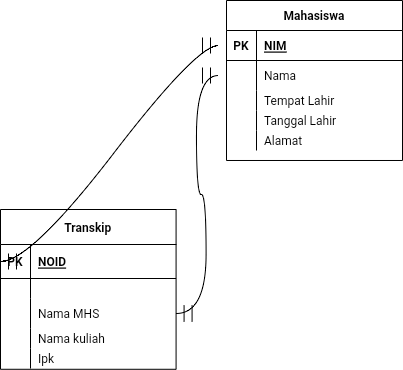

The diagram above was exported from draw.io. Its source (the exported page's mxGraphModel, read from the mxfile embedded in the PNG):
<mxGraphModel dx="399" dy="1298" grid="0" gridSize="10" guides="1" tooltips="1" connect="1" arrows="1" fold="1" page="0" pageScale="1" pageWidth="850" pageHeight="1100" math="0" shadow="0">
  <root>
    <mxCell id="0" />
    <mxCell id="1" parent="0" />
    <mxCell id="NHYIOXynNQucZU0UsJtQ-14" value="Transkip" style="shape=table;startSize=35;container=1;collapsible=1;childLayout=tableLayout;fixedRows=1;rowLines=0;fontStyle=1;align=center;resizeLast=1;hachureGap=4;" parent="1" vertex="1">
      <mxGeometry x="108" y="85" width="175.58081732855902" height="159.7828436957464" as="geometry" />
    </mxCell>
    <mxCell id="NHYIOXynNQucZU0UsJtQ-15" value="" style="shape=tableRow;horizontal=0;startSize=0;swimlaneHead=0;swimlaneBody=0;fillColor=none;collapsible=0;dropTarget=0;points=[[0,0.5],[1,0.5]];portConstraint=eastwest;top=0;left=0;right=0;bottom=1;hachureGap=4;" parent="NHYIOXynNQucZU0UsJtQ-14" vertex="1">
      <mxGeometry y="35" width="175.58081732855902" height="34" as="geometry" />
    </mxCell>
    <mxCell id="NHYIOXynNQucZU0UsJtQ-16" value="PK" style="shape=partialRectangle;connectable=0;fillColor=none;top=0;left=0;bottom=0;right=0;fontStyle=1;overflow=hidden;hachureGap=4;" parent="NHYIOXynNQucZU0UsJtQ-15" vertex="1">
      <mxGeometry width="30" height="34" as="geometry">
        <mxRectangle width="30" height="34" as="alternateBounds" />
      </mxGeometry>
    </mxCell>
    <mxCell id="NHYIOXynNQucZU0UsJtQ-17" value="NOID" style="shape=partialRectangle;connectable=0;fillColor=none;top=0;left=0;bottom=0;right=0;align=left;spacingLeft=6;fontStyle=5;overflow=hidden;hachureGap=4;" parent="NHYIOXynNQucZU0UsJtQ-15" vertex="1">
      <mxGeometry x="30" width="145.58081732855902" height="34" as="geometry">
        <mxRectangle width="145.58081732855902" height="34" as="alternateBounds" />
      </mxGeometry>
    </mxCell>
    <mxCell id="NHYIOXynNQucZU0UsJtQ-27" value="" style="shape=tableRow;horizontal=0;startSize=0;swimlaneHead=0;swimlaneBody=0;fillColor=none;collapsible=0;dropTarget=0;points=[[0,0.5],[1,0.5]];portConstraint=eastwest;top=0;left=0;right=0;bottom=0;hachureGap=4;" parent="NHYIOXynNQucZU0UsJtQ-14" vertex="1">
      <mxGeometry y="69" width="175.58081732855902" height="20" as="geometry" />
    </mxCell>
    <mxCell id="NHYIOXynNQucZU0UsJtQ-28" value="" style="shape=partialRectangle;connectable=0;fillColor=none;top=0;left=0;bottom=0;right=0;editable=1;overflow=hidden;hachureGap=4;" parent="NHYIOXynNQucZU0UsJtQ-27" vertex="1">
      <mxGeometry width="30" height="20" as="geometry">
        <mxRectangle width="30" height="20" as="alternateBounds" />
      </mxGeometry>
    </mxCell>
    <mxCell id="NHYIOXynNQucZU0UsJtQ-29" value="" style="shape=partialRectangle;connectable=0;fillColor=none;top=0;left=0;bottom=0;right=0;align=left;spacingLeft=6;overflow=hidden;hachureGap=4;" parent="NHYIOXynNQucZU0UsJtQ-27" vertex="1">
      <mxGeometry x="30" width="145.58081732855902" height="20" as="geometry">
        <mxRectangle width="145.58081732855902" height="20" as="alternateBounds" />
      </mxGeometry>
    </mxCell>
    <mxCell id="NHYIOXynNQucZU0UsJtQ-18" value="" style="shape=tableRow;horizontal=0;startSize=0;swimlaneHead=0;swimlaneBody=0;fillColor=none;collapsible=0;dropTarget=0;points=[[0,0.5],[1,0.5]];portConstraint=eastwest;top=0;left=0;right=0;bottom=0;hachureGap=4;" parent="NHYIOXynNQucZU0UsJtQ-14" vertex="1">
      <mxGeometry y="89" width="175.58081732855902" height="30" as="geometry" />
    </mxCell>
    <mxCell id="NHYIOXynNQucZU0UsJtQ-19" value="" style="shape=partialRectangle;connectable=0;fillColor=none;top=0;left=0;bottom=0;right=0;editable=1;overflow=hidden;hachureGap=4;" parent="NHYIOXynNQucZU0UsJtQ-18" vertex="1">
      <mxGeometry width="30" height="30" as="geometry">
        <mxRectangle width="30" height="30" as="alternateBounds" />
      </mxGeometry>
    </mxCell>
    <mxCell id="NHYIOXynNQucZU0UsJtQ-20" value="Nama MHS" style="shape=partialRectangle;connectable=0;fillColor=none;top=0;left=0;bottom=0;right=0;align=left;spacingLeft=6;overflow=hidden;hachureGap=4;" parent="NHYIOXynNQucZU0UsJtQ-18" vertex="1">
      <mxGeometry x="30" width="145.58081732855902" height="30" as="geometry">
        <mxRectangle width="145.58081732855902" height="30" as="alternateBounds" />
      </mxGeometry>
    </mxCell>
    <mxCell id="NHYIOXynNQucZU0UsJtQ-21" value="" style="shape=tableRow;horizontal=0;startSize=0;swimlaneHead=0;swimlaneBody=0;fillColor=none;collapsible=0;dropTarget=0;points=[[0,0.5],[1,0.5]];portConstraint=eastwest;top=0;left=0;right=0;bottom=0;hachureGap=4;" parent="NHYIOXynNQucZU0UsJtQ-14" vertex="1">
      <mxGeometry y="119" width="175.58081732855902" height="20" as="geometry" />
    </mxCell>
    <mxCell id="NHYIOXynNQucZU0UsJtQ-22" value="" style="shape=partialRectangle;connectable=0;fillColor=none;top=0;left=0;bottom=0;right=0;editable=1;overflow=hidden;hachureGap=4;" parent="NHYIOXynNQucZU0UsJtQ-21" vertex="1">
      <mxGeometry width="30" height="20" as="geometry">
        <mxRectangle width="30" height="20" as="alternateBounds" />
      </mxGeometry>
    </mxCell>
    <mxCell id="NHYIOXynNQucZU0UsJtQ-23" value="Nama kuliah" style="shape=partialRectangle;connectable=0;fillColor=none;top=0;left=0;bottom=0;right=0;align=left;spacingLeft=6;overflow=hidden;hachureGap=4;" parent="NHYIOXynNQucZU0UsJtQ-21" vertex="1">
      <mxGeometry x="30" width="145.58081732855902" height="20" as="geometry">
        <mxRectangle width="145.58081732855902" height="20" as="alternateBounds" />
      </mxGeometry>
    </mxCell>
    <mxCell id="NHYIOXynNQucZU0UsJtQ-24" value="" style="shape=tableRow;horizontal=0;startSize=0;swimlaneHead=0;swimlaneBody=0;fillColor=none;collapsible=0;dropTarget=0;points=[[0,0.5],[1,0.5]];portConstraint=eastwest;top=0;left=0;right=0;bottom=0;hachureGap=4;" parent="NHYIOXynNQucZU0UsJtQ-14" vertex="1">
      <mxGeometry y="139" width="175.58081732855902" height="20" as="geometry" />
    </mxCell>
    <mxCell id="NHYIOXynNQucZU0UsJtQ-25" value="" style="shape=partialRectangle;connectable=0;fillColor=none;top=0;left=0;bottom=0;right=0;editable=1;overflow=hidden;hachureGap=4;" parent="NHYIOXynNQucZU0UsJtQ-24" vertex="1">
      <mxGeometry width="30" height="20" as="geometry">
        <mxRectangle width="30" height="20" as="alternateBounds" />
      </mxGeometry>
    </mxCell>
    <mxCell id="NHYIOXynNQucZU0UsJtQ-26" value="Ipk" style="shape=partialRectangle;connectable=0;fillColor=none;top=0;left=0;bottom=0;right=0;align=left;spacingLeft=6;overflow=hidden;hachureGap=4;" parent="NHYIOXynNQucZU0UsJtQ-24" vertex="1">
      <mxGeometry x="30" width="145.58081732855902" height="20" as="geometry">
        <mxRectangle width="145.58081732855902" height="20" as="alternateBounds" />
      </mxGeometry>
    </mxCell>
    <mxCell id="Yv4DMeRqjqy8cOkf-zM2-4" value="Mahasiswa" style="shape=table;startSize=30;container=1;collapsible=1;childLayout=tableLayout;fixedRows=1;rowLines=0;fontStyle=1;align=center;resizeLast=1;hachureGap=4;" vertex="1" parent="1">
      <mxGeometry x="334" y="-124" width="176" height="159.9898963120404" as="geometry" />
    </mxCell>
    <mxCell id="Yv4DMeRqjqy8cOkf-zM2-5" value="" style="shape=tableRow;horizontal=0;startSize=0;swimlaneHead=0;swimlaneBody=0;fillColor=none;collapsible=0;dropTarget=0;points=[[0,0.5],[1,0.5]];portConstraint=eastwest;top=0;left=0;right=0;bottom=1;hachureGap=4;" vertex="1" parent="Yv4DMeRqjqy8cOkf-zM2-4">
      <mxGeometry y="30" width="176" height="30" as="geometry" />
    </mxCell>
    <mxCell id="Yv4DMeRqjqy8cOkf-zM2-6" value="PK" style="shape=partialRectangle;connectable=0;fillColor=none;top=0;left=0;bottom=0;right=0;fontStyle=1;overflow=hidden;hachureGap=4;" vertex="1" parent="Yv4DMeRqjqy8cOkf-zM2-5">
      <mxGeometry width="30" height="30" as="geometry">
        <mxRectangle width="30" height="30" as="alternateBounds" />
      </mxGeometry>
    </mxCell>
    <mxCell id="Yv4DMeRqjqy8cOkf-zM2-7" value="NIM" style="shape=partialRectangle;connectable=0;fillColor=none;top=0;left=0;bottom=0;right=0;align=left;spacingLeft=6;fontStyle=5;overflow=hidden;hachureGap=4;" vertex="1" parent="Yv4DMeRqjqy8cOkf-zM2-5">
      <mxGeometry x="30" width="146" height="30" as="geometry">
        <mxRectangle width="146" height="30" as="alternateBounds" />
      </mxGeometry>
    </mxCell>
    <mxCell id="Yv4DMeRqjqy8cOkf-zM2-8" value="" style="shape=tableRow;horizontal=0;startSize=0;swimlaneHead=0;swimlaneBody=0;fillColor=none;collapsible=0;dropTarget=0;points=[[0,0.5],[1,0.5]];portConstraint=eastwest;top=0;left=0;right=0;bottom=0;hachureGap=4;" vertex="1" parent="Yv4DMeRqjqy8cOkf-zM2-4">
      <mxGeometry y="60" width="176" height="30" as="geometry" />
    </mxCell>
    <mxCell id="Yv4DMeRqjqy8cOkf-zM2-9" value="" style="shape=partialRectangle;connectable=0;fillColor=none;top=0;left=0;bottom=0;right=0;editable=1;overflow=hidden;hachureGap=4;" vertex="1" parent="Yv4DMeRqjqy8cOkf-zM2-8">
      <mxGeometry width="30" height="30" as="geometry">
        <mxRectangle width="30" height="30" as="alternateBounds" />
      </mxGeometry>
    </mxCell>
    <mxCell id="Yv4DMeRqjqy8cOkf-zM2-10" value="Nama" style="shape=partialRectangle;connectable=0;fillColor=none;top=0;left=0;bottom=0;right=0;align=left;spacingLeft=6;overflow=hidden;hachureGap=4;" vertex="1" parent="Yv4DMeRqjqy8cOkf-zM2-8">
      <mxGeometry x="30" width="146" height="30" as="geometry">
        <mxRectangle width="146" height="30" as="alternateBounds" />
      </mxGeometry>
    </mxCell>
    <mxCell id="Yv4DMeRqjqy8cOkf-zM2-11" value="" style="shape=tableRow;horizontal=0;startSize=0;swimlaneHead=0;swimlaneBody=0;fillColor=none;collapsible=0;dropTarget=0;points=[[0,0.5],[1,0.5]];portConstraint=eastwest;top=0;left=0;right=0;bottom=0;hachureGap=4;" vertex="1" parent="Yv4DMeRqjqy8cOkf-zM2-4">
      <mxGeometry y="90" width="176" height="20" as="geometry" />
    </mxCell>
    <mxCell id="Yv4DMeRqjqy8cOkf-zM2-12" value="" style="shape=partialRectangle;connectable=0;fillColor=none;top=0;left=0;bottom=0;right=0;editable=1;overflow=hidden;hachureGap=4;" vertex="1" parent="Yv4DMeRqjqy8cOkf-zM2-11">
      <mxGeometry width="30" height="20" as="geometry">
        <mxRectangle width="30" height="20" as="alternateBounds" />
      </mxGeometry>
    </mxCell>
    <mxCell id="Yv4DMeRqjqy8cOkf-zM2-13" value="Tempat Lahir" style="shape=partialRectangle;connectable=0;fillColor=none;top=0;left=0;bottom=0;right=0;align=left;spacingLeft=6;overflow=hidden;hachureGap=4;" vertex="1" parent="Yv4DMeRqjqy8cOkf-zM2-11">
      <mxGeometry x="30" width="146" height="20" as="geometry">
        <mxRectangle width="146" height="20" as="alternateBounds" />
      </mxGeometry>
    </mxCell>
    <mxCell id="Yv4DMeRqjqy8cOkf-zM2-17" value="" style="shape=tableRow;horizontal=0;startSize=0;swimlaneHead=0;swimlaneBody=0;fillColor=none;collapsible=0;dropTarget=0;points=[[0,0.5],[1,0.5]];portConstraint=eastwest;top=0;left=0;right=0;bottom=0;hachureGap=4;" vertex="1" parent="Yv4DMeRqjqy8cOkf-zM2-4">
      <mxGeometry y="110" width="176" height="20" as="geometry" />
    </mxCell>
    <mxCell id="Yv4DMeRqjqy8cOkf-zM2-18" value="" style="shape=partialRectangle;connectable=0;fillColor=none;top=0;left=0;bottom=0;right=0;editable=1;overflow=hidden;hachureGap=4;" vertex="1" parent="Yv4DMeRqjqy8cOkf-zM2-17">
      <mxGeometry width="30" height="20" as="geometry">
        <mxRectangle width="30" height="20" as="alternateBounds" />
      </mxGeometry>
    </mxCell>
    <mxCell id="Yv4DMeRqjqy8cOkf-zM2-19" value="Tanggal Lahir" style="shape=partialRectangle;connectable=0;fillColor=none;top=0;left=0;bottom=0;right=0;align=left;spacingLeft=6;overflow=hidden;hachureGap=4;" vertex="1" parent="Yv4DMeRqjqy8cOkf-zM2-17">
      <mxGeometry x="30" width="146" height="20" as="geometry">
        <mxRectangle width="146" height="20" as="alternateBounds" />
      </mxGeometry>
    </mxCell>
    <mxCell id="Yv4DMeRqjqy8cOkf-zM2-14" value="" style="shape=tableRow;horizontal=0;startSize=0;swimlaneHead=0;swimlaneBody=0;fillColor=none;collapsible=0;dropTarget=0;points=[[0,0.5],[1,0.5]];portConstraint=eastwest;top=0;left=0;right=0;bottom=0;hachureGap=4;" vertex="1" parent="Yv4DMeRqjqy8cOkf-zM2-4">
      <mxGeometry y="130" width="176" height="20" as="geometry" />
    </mxCell>
    <mxCell id="Yv4DMeRqjqy8cOkf-zM2-15" value="" style="shape=partialRectangle;connectable=0;fillColor=none;top=0;left=0;bottom=0;right=0;editable=1;overflow=hidden;hachureGap=4;" vertex="1" parent="Yv4DMeRqjqy8cOkf-zM2-14">
      <mxGeometry width="30" height="20" as="geometry">
        <mxRectangle width="30" height="20" as="alternateBounds" />
      </mxGeometry>
    </mxCell>
    <mxCell id="Yv4DMeRqjqy8cOkf-zM2-16" value="Alamat" style="shape=partialRectangle;connectable=0;fillColor=none;top=0;left=0;bottom=0;right=0;align=left;spacingLeft=6;overflow=hidden;hachureGap=4;" vertex="1" parent="Yv4DMeRqjqy8cOkf-zM2-14">
      <mxGeometry x="30" width="146" height="20" as="geometry">
        <mxRectangle width="146" height="20" as="alternateBounds" />
      </mxGeometry>
    </mxCell>
    <mxCell id="Yv4DMeRqjqy8cOkf-zM2-32" value="" style="edgeStyle=entityRelationEdgeStyle;fontSize=12;html=1;endArrow=ERmandOne;startArrow=ERmandOne;rounded=0;startSize=14;endSize=14;sourcePerimeterSpacing=8;targetPerimeterSpacing=8;curved=1;exitX=0;exitY=0.5;exitDx=0;exitDy=0;" edge="1" parent="1" source="NHYIOXynNQucZU0UsJtQ-15" target="Yv4DMeRqjqy8cOkf-zM2-5">
      <mxGeometry width="100" height="100" relative="1" as="geometry">
        <mxPoint x="223" y="52" as="sourcePoint" />
        <mxPoint x="276" y="-58" as="targetPoint" />
      </mxGeometry>
    </mxCell>
    <mxCell id="Yv4DMeRqjqy8cOkf-zM2-33" value="" style="edgeStyle=entityRelationEdgeStyle;fontSize=12;html=1;endArrow=ERmandOne;startArrow=ERmandOne;rounded=0;startSize=14;endSize=14;sourcePerimeterSpacing=8;targetPerimeterSpacing=8;curved=1;exitX=1;exitY=0.5;exitDx=0;exitDy=0;" edge="1" parent="1" source="NHYIOXynNQucZU0UsJtQ-18" target="Yv4DMeRqjqy8cOkf-zM2-8">
      <mxGeometry width="100" height="100" relative="1" as="geometry">
        <mxPoint x="464" y="154" as="sourcePoint" />
        <mxPoint x="419" y="-9" as="targetPoint" />
      </mxGeometry>
    </mxCell>
  </root>
</mxGraphModel>